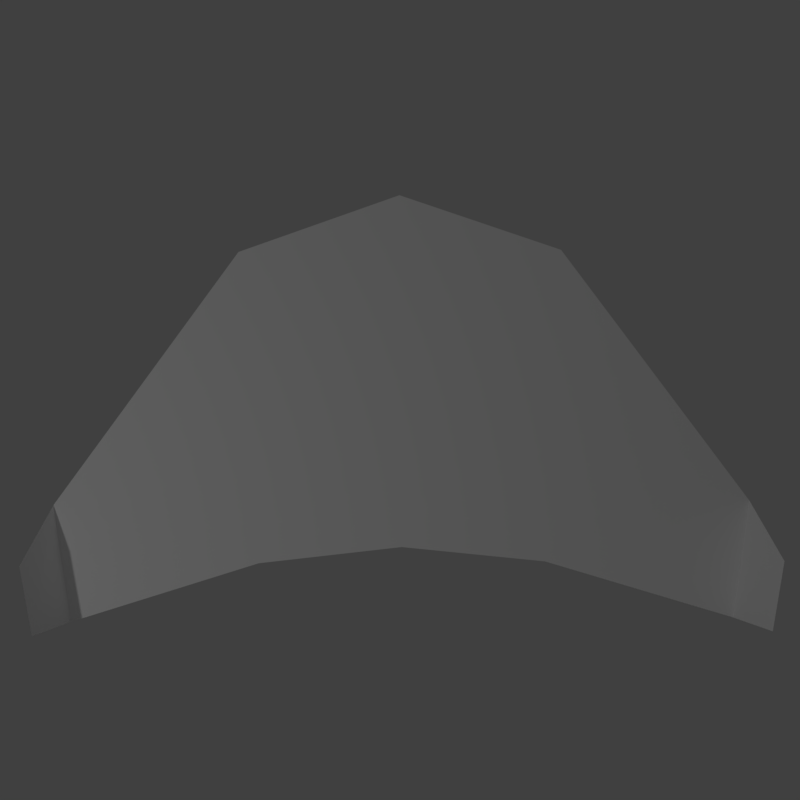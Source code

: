 # Source: ship.blend  (saved by Blender 2.79.0; exported with 4.5.12 LTS)
import bpy
from mathutils import Matrix  # noqa: F401  (used for matrix-valued properties, if any)

bpy.ops.wm.read_factory_settings(use_empty=True)
scene = bpy.context.scene
scene.name = 'Scene'

# ---- collections
col_collection_1 = bpy.data.collections.new('Collection 1'); scene.collection.children.link(col_collection_1)

# ---- materials (node trees are filled in below, after node groups)
mat_material_001 = bpy.data.materials.new('Material.001')
mat_material_001.alpha_threshold = 0.0
mat_material_001.use_transparent_shadow = False
mat_material_001.diffuse_color = (1.0, 1.0, 1.0, 1.0)
mat_material_001.roughness = 0.5

# ---- material node trees

# ---- world
world_world = bpy.data.worlds.new('World'); scene.world = world_world
world_world.color = (0.05088, 0.05088, 0.05088)
world_world.use_sun_shadow = False
world_world.sun_shadow_jitter_overblur = 0.0
world_world.cycles.sampling_method = 'MANUAL'

# ---- cameras
cam_camera = bpy.data.cameras.new('Camera')
cam_camera.clip_end = 100.0
cam_camera.lens = 35.0
cam_camera.sensor_width = 32.0
cam_camera.sensor_height = 18.0
cam_camera.ortho_scale = 7.314
cam_camera.dof.focus_distance = 0.0
cam_camera.dof.aperture_fstop = 128.0

# ---- lights
light_lamp = bpy.data.lights.new('Lamp', 'POINT')
light_lamp.transmission_factor = 0.0
light_lamp.cutoff_distance = 30.0
light_lamp.energy = 100.0
light_lamp.shadow_buffer_clip_start = 1.001
light_lamp.shadow_soft_size = 0.1
light_lamp.shadow_maximum_resolution = 0.006
light_lamp.use_absolute_resolution = True

# ---- meshes
me_plane = bpy.data.meshes.new('Plane')
me_plane.from_pydata([(-0.9872, -1.042, 3.279e-10), (-0.8761, 0.864, -1.426e-11), (0.0, -1.383, 0.0), (0.0, 0.7705, 0.0), (-2.129, 0.499, 0.0), (-2.024, 1.214, 0.0), (-2.168, 0.7985, 0.3975), (-2.099, 1.195, 0.3975)], [], [(0, 2, 3, 1), (0, 1, 5, 4), (4, 5, 7, 6)])
me_plane.materials.append(mat_material_001)
me_plane.use_remesh_preserve_volume = False
me_plane.use_remesh_preserve_attributes = False
me_plane.use_mirror_vertex_groups = False
me_plane.update()

# ---- objects
ob_ship = bpy.data.objects.new('Ship', me_plane)
ob_lamp = bpy.data.objects.new('Lamp', light_lamp)
ob_camera = bpy.data.objects.new('Camera', cam_camera)

# ---- transforms, parenting, visibility, modifiers, constraints
ob_ship.location = (0.0, 0.0, 0.0)
ob_ship.lineart.crease_threshold = 0.0
_m = ob_ship.modifiers.new('Mirror', 'MIRROR')
ob_lamp.location = (4.076, 1.005, 5.904)
ob_lamp.rotation_euler = (0.6503, 0.05522, 1.866)
ob_lamp.lock_rotations_4d = False
ob_lamp.empty_display_type = 'ARROWS'
ob_lamp.color = (0.0, 0.0, 0.0, 0.0)
ob_lamp.hide_viewport = True
ob_lamp.lineart.crease_threshold = 0.0
ob_camera.location = (0.004536, -0.1295, 5.355)
ob_camera.rotation_euler = (9.314e-10, 0.0, 3.135)
ob_camera.lock_rotations_4d = False
ob_camera.empty_display_type = 'ARROWS'
ob_camera.color = (0.0, 0.0, 0.0, 0.0)
ob_camera.display_type = 'WIRE'
ob_camera.lineart.crease_threshold = 0.0

# ---- collection membership
col_collection_1.objects.link(ob_ship)
col_collection_1.objects.link(ob_lamp)
col_collection_1.objects.link(ob_camera)

# ---- scene / render settings (as saved in the file)
scene.camera = ob_camera
scene.frame_start = 1; scene.frame_end = 250; scene.frame_set(1)
scene.render.engine = 'BLENDER_EEVEE_NEXT'
scene.render.resolution_x = 256
scene.render.resolution_y = 256
scene.render.dither_intensity = 0.0
scene.render.film_transparent = True
scene.render.line_thickness_mode = 'RELATIVE'
scene.render.line_thickness = 0.1
scene.cycles.use_denoising = False
scene.cycles.samples = 128
scene.cycles.sampling_pattern = 'TABULATED_SOBOL'
scene.cycles.use_adaptive_sampling = False
scene.cycles.use_light_tree = False
scene.cycles.blur_glossy = 0.0
scene.cycles.sample_clamp_indirect = 0.0
scene.view_settings.view_transform = 'Standard'
bpy.context.view_layer.update()
